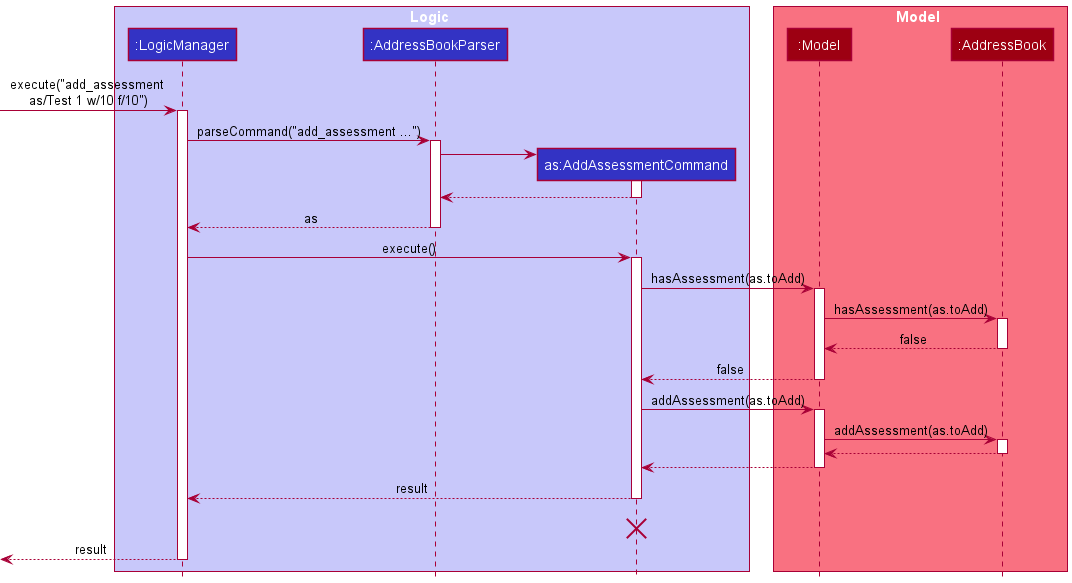

The diagram above was rendered by PlantUML. Its source (embedded in the PNG):
@startuml
!include style.puml

box Logic LOGIC_COLOR_T1
participant ":LogicManager" as LogicManager LOGIC_COLOR
participant ":AddressBookParser" as AddressBookParser LOGIC_COLOR
participant "as:AddAssessmentCommand" as AddAssessmentCommand LOGIC_COLOR
end box

box Model MODEL_COLOR_T1
participant ":Model" as Model MODEL_COLOR
participant ":AddressBook" as AddressBook MODEL_COLOR
end box

[-> LogicManager : execute("add_assessment \nas/Test 1 w/10 f/10")
activate LogicManager

LogicManager -> AddressBookParser : parseCommand("add_assessment ...")
activate AddressBookParser

create AddAssessmentCommand
AddressBookParser -> AddAssessmentCommand
activate AddAssessmentCommand

AddAssessmentCommand --> AddressBookParser
deactivate AddAssessmentCommand

AddressBookParser --> LogicManager : as
deactivate AddressBookParser

LogicManager -> AddAssessmentCommand : execute()
activate AddAssessmentCommand

AddAssessmentCommand -> Model : hasAssessment(as.toAdd)
activate Model

Model -> AddressBook : hasAssessment(as.toAdd)
activate AddressBook

AddressBook --> Model : false
deactivate AddressBook

Model --> AddAssessmentCommand : false
deactivate Model

AddAssessmentCommand -> Model : addAssessment(as.toAdd)
activate Model

Model -> AddressBook : addAssessment(as.toAdd)
activate AddressBook

AddressBook --> Model
deactivate AddressBook

Model --> AddAssessmentCommand
deactivate Model

AddAssessmentCommand --> LogicManager : result
deactivate AddAssessmentCommand
AddAssessmentCommand -[hidden]-> LogicManager : result
destroy AddAssessmentCommand

[<--LogicManager : result
deactivate LogicManager
@enduml